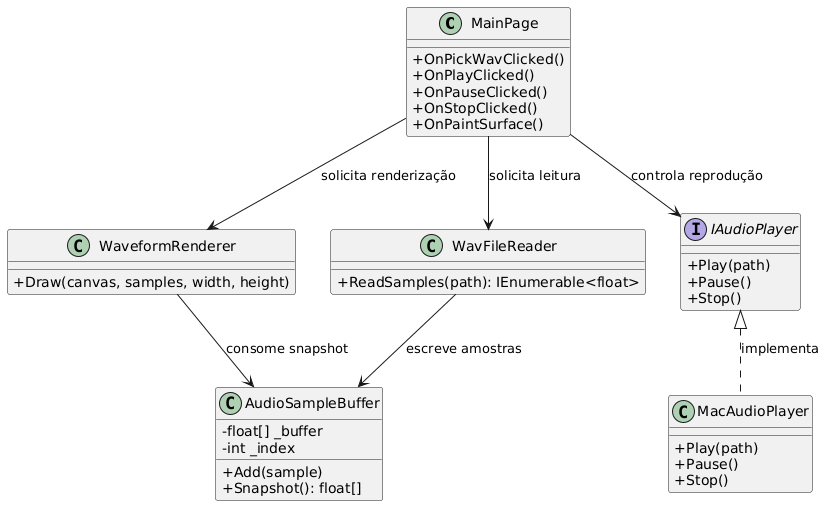

The diagram above was rendered by PlantUML. Its source (embedded in the PNG):
@startuml
skinparam classAttributeIconSize 0


class MainPage {
    +OnPickWavClicked()
    +OnPlayClicked()
    +OnPauseClicked()
    +OnStopClicked()
    +OnPaintSurface()
}

class WaveformRenderer {
    +Draw(canvas, samples, width, height)
}

interface IAudioPlayer {
    +Play(path)
    +Pause()
    +Stop()
}

class MacAudioPlayer {
    +Play(path)
    +Pause()
    +Stop()
}

class WavFileReader {
    +ReadSamples(path): IEnumerable<float>
}

class AudioSampleBuffer {
    -float[] _buffer
    -int _index
    +Add(sample)
    +Snapshot(): float[]
}

MainPage --> IAudioPlayer : controla reprodução
IAudioPlayer <|.. MacAudioPlayer : implementa

MainPage --> WavFileReader : solicita leitura
WavFileReader --> AudioSampleBuffer : escreve amostras

MainPage --> WaveformRenderer : solicita renderização
WaveformRenderer --> AudioSampleBuffer : consome snapshot
@enduml